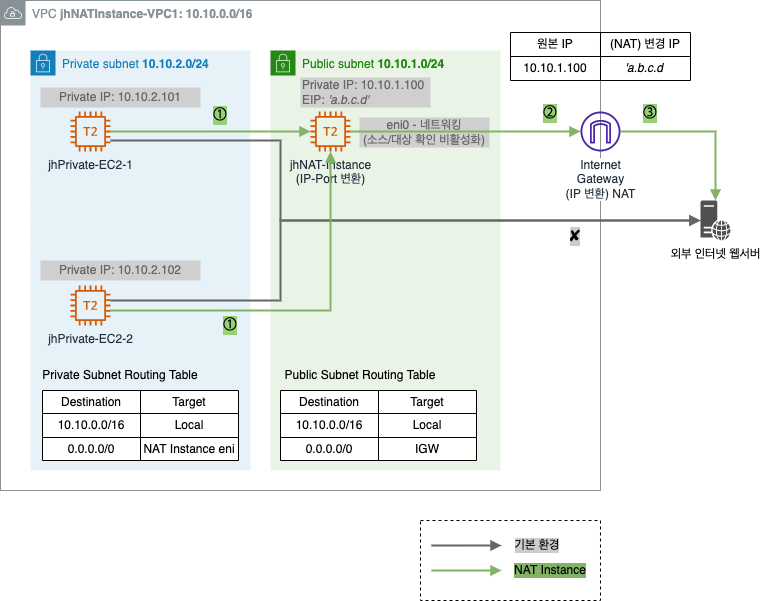

The diagram above was exported from draw.io. Its source (the exported page's mxGraphModel, read from the mxfile embedded in the PNG):
<mxGraphModel dx="1122" dy="896" grid="1" gridSize="10" guides="1" tooltips="1" connect="1" arrows="1" fold="1" page="1" pageScale="1" pageWidth="827" pageHeight="1169" math="0" shadow="0">
  <root>
    <mxCell id="0" />
    <mxCell id="1" parent="0" />
    <mxCell id="DgH2BBAm2wH2bK-wktql-2" value="VPC &lt;b&gt;jhNATInstance-VPC1: 10.10.0.0/16&lt;/b&gt;" style="sketch=0;outlineConnect=0;gradientColor=none;html=1;whiteSpace=wrap;fontSize=12;fontStyle=0;shape=mxgraph.aws4.group;grIcon=mxgraph.aws4.group_vpc;strokeColor=#879196;fillColor=none;verticalAlign=top;align=left;spacingLeft=30;fontColor=#879196;dashed=0;" parent="1" vertex="1">
      <mxGeometry x="80" y="150" width="600" height="490" as="geometry" />
    </mxCell>
    <mxCell id="DgH2BBAm2wH2bK-wktql-3" value="Private subnet &lt;b&gt;10.10.2.0/24&lt;/b&gt;" style="points=[[0,0],[0.25,0],[0.5,0],[0.75,0],[1,0],[1,0.25],[1,0.5],[1,0.75],[1,1],[0.75,1],[0.5,1],[0.25,1],[0,1],[0,0.75],[0,0.5],[0,0.25]];outlineConnect=0;gradientColor=none;html=1;whiteSpace=wrap;fontSize=12;fontStyle=0;container=1;pointerEvents=0;collapsible=0;recursiveResize=0;shape=mxgraph.aws4.group;grIcon=mxgraph.aws4.group_security_group;grStroke=0;strokeColor=#147EBA;fillColor=#E6F2F8;verticalAlign=top;align=left;spacingLeft=30;fontColor=#147EBA;dashed=0;" parent="1" vertex="1">
      <mxGeometry x="110" y="200" width="220" height="420" as="geometry" />
    </mxCell>
    <mxCell id="DgH2BBAm2wH2bK-wktql-8" value="jhPrivate-EC2-2" style="sketch=0;outlineConnect=0;fontColor=#232F3E;gradientColor=none;fillColor=#D45B07;strokeColor=none;dashed=0;verticalLabelPosition=bottom;verticalAlign=top;align=center;html=1;fontSize=12;fontStyle=0;aspect=fixed;pointerEvents=1;shape=mxgraph.aws4.t2_instance;" parent="DgH2BBAm2wH2bK-wktql-3" vertex="1">
      <mxGeometry x="40" y="235" width="40" height="40" as="geometry" />
    </mxCell>
    <mxCell id="DgH2BBAm2wH2bK-wktql-13" value="Private IP: 10.10.2.101" style="text;html=1;strokeColor=none;fillColor=#CFCFCF;align=center;verticalAlign=middle;whiteSpace=wrap;rounded=0;fontColor=#666666;" parent="DgH2BBAm2wH2bK-wktql-3" vertex="1">
      <mxGeometry x="10" y="37" width="160" height="20" as="geometry" />
    </mxCell>
    <mxCell id="DgH2BBAm2wH2bK-wktql-38" value="Private Subnet Routing Table" style="text;html=1;strokeColor=none;fillColor=none;align=center;verticalAlign=middle;whiteSpace=wrap;rounded=0;fontColor=#000000;" parent="DgH2BBAm2wH2bK-wktql-3" vertex="1">
      <mxGeometry y="320" width="180" height="10" as="geometry" />
    </mxCell>
    <mxCell id="bUCj2sxXc7C9fIMTrYXw-15" value="①" style="text;html=1;strokeColor=none;fillColor=none;align=center;verticalAlign=middle;whiteSpace=wrap;rounded=0;fontSize=16;labelBackgroundColor=#97D077;" parent="DgH2BBAm2wH2bK-wktql-3" vertex="1">
      <mxGeometry x="170" y="50" width="40" height="30" as="geometry" />
    </mxCell>
    <mxCell id="bUCj2sxXc7C9fIMTrYXw-16" value="①" style="text;html=1;strokeColor=none;fillColor=none;align=center;verticalAlign=middle;whiteSpace=wrap;rounded=0;fontSize=16;labelBackgroundColor=#97D077;" parent="DgH2BBAm2wH2bK-wktql-3" vertex="1">
      <mxGeometry x="180" y="260" width="40" height="30" as="geometry" />
    </mxCell>
    <mxCell id="DgH2BBAm2wH2bK-wktql-14" value="Private IP: 10.10.2.102" style="text;html=1;strokeColor=none;fillColor=#CFCFCF;align=center;verticalAlign=middle;whiteSpace=wrap;rounded=0;fontColor=#666666;" parent="DgH2BBAm2wH2bK-wktql-3" vertex="1">
      <mxGeometry x="10" y="210" width="160" height="20" as="geometry" />
    </mxCell>
    <mxCell id="DgH2BBAm2wH2bK-wktql-4" value="Public subnet &lt;b&gt;10.10.1.0/24&lt;/b&gt;" style="points=[[0,0],[0.25,0],[0.5,0],[0.75,0],[1,0],[1,0.25],[1,0.5],[1,0.75],[1,1],[0.75,1],[0.5,1],[0.25,1],[0,1],[0,0.75],[0,0.5],[0,0.25]];outlineConnect=0;gradientColor=none;html=1;whiteSpace=wrap;fontSize=12;fontStyle=0;container=1;pointerEvents=0;collapsible=0;recursiveResize=0;shape=mxgraph.aws4.group;grIcon=mxgraph.aws4.group_security_group;grStroke=0;strokeColor=#248814;fillColor=#E9F3E6;verticalAlign=top;align=left;spacingLeft=30;fontColor=#248814;dashed=0;" parent="1" vertex="1">
      <mxGeometry x="350" y="200" width="230" height="420" as="geometry" />
    </mxCell>
    <mxCell id="DgH2BBAm2wH2bK-wktql-50" value="Public Subnet Routing Table" style="text;html=1;strokeColor=none;fillColor=none;align=center;verticalAlign=middle;whiteSpace=wrap;rounded=0;fontColor=#000000;" parent="DgH2BBAm2wH2bK-wktql-4" vertex="1">
      <mxGeometry y="320" width="180" height="10" as="geometry" />
    </mxCell>
    <mxCell id="DgH2BBAm2wH2bK-wktql-11" value="eni0 - 네트워킹&lt;br&gt;(소스/대상 확인 비활성화)" style="text;html=1;strokeColor=none;fillColor=#CFCFCF;align=center;verticalAlign=middle;whiteSpace=wrap;rounded=0;fontColor=#666666;" parent="DgH2BBAm2wH2bK-wktql-4" vertex="1">
      <mxGeometry x="89" y="67" width="130" height="30" as="geometry" />
    </mxCell>
    <mxCell id="bUCj2sxXc7C9fIMTrYXw-2" style="edgeStyle=orthogonalEdgeStyle;rounded=0;orthogonalLoop=1;jettySize=auto;html=1;fillColor=#f5f5f5;strokeColor=#666666;strokeWidth=2;endArrow=block;endFill=1;" parent="1" source="DgH2BBAm2wH2bK-wktql-7" target="bUCj2sxXc7C9fIMTrYXw-1" edge="1">
      <mxGeometry relative="1" as="geometry">
        <Array as="points">
          <mxPoint x="360" y="290" />
          <mxPoint x="360" y="370" />
        </Array>
      </mxGeometry>
    </mxCell>
    <mxCell id="bUCj2sxXc7C9fIMTrYXw-13" style="edgeStyle=orthogonalEdgeStyle;rounded=0;orthogonalLoop=1;jettySize=auto;html=1;strokeWidth=2;endArrow=block;endFill=1;fillColor=#d5e8d4;strokeColor=#82b366;" parent="1" source="DgH2BBAm2wH2bK-wktql-9" target="DgH2BBAm2wH2bK-wktql-10" edge="1">
      <mxGeometry relative="1" as="geometry" />
    </mxCell>
    <mxCell id="DgH2BBAm2wH2bK-wktql-9" value="jhNAT-Instance&lt;br&gt;(IP-Port 변환)" style="sketch=0;outlineConnect=0;fontColor=#232F3E;gradientColor=none;fillColor=#D45B07;strokeColor=none;dashed=0;verticalLabelPosition=bottom;verticalAlign=top;align=center;html=1;fontSize=12;fontStyle=0;aspect=fixed;pointerEvents=1;shape=mxgraph.aws4.t2_instance;" parent="1" vertex="1">
      <mxGeometry x="390" y="261" width="40" height="40" as="geometry" />
    </mxCell>
    <mxCell id="bUCj2sxXc7C9fIMTrYXw-14" style="edgeStyle=orthogonalEdgeStyle;rounded=0;orthogonalLoop=1;jettySize=auto;html=1;strokeWidth=2;endArrow=block;endFill=1;fillColor=#d5e8d4;strokeColor=#82b366;" parent="1" source="DgH2BBAm2wH2bK-wktql-10" target="bUCj2sxXc7C9fIMTrYXw-1" edge="1">
      <mxGeometry relative="1" as="geometry" />
    </mxCell>
    <mxCell id="DgH2BBAm2wH2bK-wktql-10" value="Internet&lt;br&gt;Gateway&lt;br&gt;(IP 변환) NAT" style="sketch=0;outlineConnect=0;fontColor=#232F3E;gradientColor=none;fillColor=#4D27AA;strokeColor=none;dashed=0;verticalLabelPosition=bottom;verticalAlign=top;align=center;html=1;fontSize=12;fontStyle=0;aspect=fixed;pointerEvents=1;shape=mxgraph.aws4.internet_gateway;rounded=0;shadow=0;labelBackgroundColor=default;" parent="1" vertex="1">
      <mxGeometry x="660" y="261" width="40" height="40" as="geometry" />
    </mxCell>
    <mxCell id="DgH2BBAm2wH2bK-wktql-12" value="Private IP: 10.10.1.100&lt;br&gt;EIP: &lt;i&gt;'a.b.c.d'&lt;/i&gt;" style="text;html=1;strokeColor=none;fillColor=#CFCFCF;align=left;verticalAlign=middle;whiteSpace=wrap;rounded=0;fontColor=#666666;" parent="1" vertex="1">
      <mxGeometry x="380" y="227" width="130" height="30" as="geometry" />
    </mxCell>
    <mxCell id="DgH2BBAm2wH2bK-wktql-28" value="" style="shape=table;startSize=0;container=1;collapsible=0;childLayout=tableLayout;fontColor=#000000;" parent="1" vertex="1">
      <mxGeometry x="122" y="540" width="196" height="70" as="geometry" />
    </mxCell>
    <mxCell id="DgH2BBAm2wH2bK-wktql-29" value="" style="shape=tableRow;horizontal=0;startSize=0;swimlaneHead=0;swimlaneBody=0;top=0;left=0;bottom=0;right=0;collapsible=0;dropTarget=0;fillColor=none;points=[[0,0.5],[1,0.5]];portConstraint=eastwest;fontColor=#666666;" parent="DgH2BBAm2wH2bK-wktql-28" vertex="1">
      <mxGeometry width="196" height="23" as="geometry" />
    </mxCell>
    <mxCell id="DgH2BBAm2wH2bK-wktql-30" value="Destination" style="shape=partialRectangle;html=1;whiteSpace=wrap;connectable=0;overflow=hidden;fillColor=none;top=0;left=0;bottom=0;right=0;pointerEvents=1;fontColor=#000000;" parent="DgH2BBAm2wH2bK-wktql-29" vertex="1">
      <mxGeometry width="98" height="23" as="geometry">
        <mxRectangle width="98" height="23" as="alternateBounds" />
      </mxGeometry>
    </mxCell>
    <mxCell id="DgH2BBAm2wH2bK-wktql-31" value="Target" style="shape=partialRectangle;html=1;whiteSpace=wrap;connectable=0;overflow=hidden;fillColor=none;top=0;left=0;bottom=0;right=0;pointerEvents=1;fontColor=#000000;" parent="DgH2BBAm2wH2bK-wktql-29" vertex="1">
      <mxGeometry x="98" width="98" height="23" as="geometry">
        <mxRectangle width="98" height="23" as="alternateBounds" />
      </mxGeometry>
    </mxCell>
    <mxCell id="DgH2BBAm2wH2bK-wktql-32" value="" style="shape=tableRow;horizontal=0;startSize=0;swimlaneHead=0;swimlaneBody=0;top=0;left=0;bottom=0;right=0;collapsible=0;dropTarget=0;fillColor=none;points=[[0,0.5],[1,0.5]];portConstraint=eastwest;fontColor=#666666;" parent="DgH2BBAm2wH2bK-wktql-28" vertex="1">
      <mxGeometry y="23" width="196" height="24" as="geometry" />
    </mxCell>
    <mxCell id="DgH2BBAm2wH2bK-wktql-33" value="10.10.0.0/16" style="shape=partialRectangle;html=1;whiteSpace=wrap;connectable=0;overflow=hidden;fillColor=none;top=0;left=0;bottom=0;right=0;pointerEvents=1;fontColor=#000000;" parent="DgH2BBAm2wH2bK-wktql-32" vertex="1">
      <mxGeometry width="98" height="24" as="geometry">
        <mxRectangle width="98" height="24" as="alternateBounds" />
      </mxGeometry>
    </mxCell>
    <mxCell id="DgH2BBAm2wH2bK-wktql-34" value="Local" style="shape=partialRectangle;html=1;whiteSpace=wrap;connectable=0;overflow=hidden;fillColor=none;top=0;left=0;bottom=0;right=0;pointerEvents=1;fontColor=#000000;" parent="DgH2BBAm2wH2bK-wktql-32" vertex="1">
      <mxGeometry x="98" width="98" height="24" as="geometry">
        <mxRectangle width="98" height="24" as="alternateBounds" />
      </mxGeometry>
    </mxCell>
    <mxCell id="DgH2BBAm2wH2bK-wktql-35" value="" style="shape=tableRow;horizontal=0;startSize=0;swimlaneHead=0;swimlaneBody=0;top=0;left=0;bottom=0;right=0;collapsible=0;dropTarget=0;fillColor=none;points=[[0,0.5],[1,0.5]];portConstraint=eastwest;fontColor=#666666;" parent="DgH2BBAm2wH2bK-wktql-28" vertex="1">
      <mxGeometry y="47" width="196" height="23" as="geometry" />
    </mxCell>
    <mxCell id="DgH2BBAm2wH2bK-wktql-36" value="0.0.0.0/0" style="shape=partialRectangle;html=1;whiteSpace=wrap;connectable=0;overflow=hidden;fillColor=none;top=0;left=0;bottom=0;right=0;pointerEvents=1;fontColor=#000000;" parent="DgH2BBAm2wH2bK-wktql-35" vertex="1">
      <mxGeometry width="98" height="23" as="geometry">
        <mxRectangle width="98" height="23" as="alternateBounds" />
      </mxGeometry>
    </mxCell>
    <mxCell id="DgH2BBAm2wH2bK-wktql-37" value="NAT Instance eni" style="shape=partialRectangle;html=1;whiteSpace=wrap;connectable=0;overflow=hidden;fillColor=none;top=0;left=0;bottom=0;right=0;pointerEvents=1;fontColor=#000000;" parent="DgH2BBAm2wH2bK-wktql-35" vertex="1">
      <mxGeometry x="98" width="98" height="23" as="geometry">
        <mxRectangle width="98" height="23" as="alternateBounds" />
      </mxGeometry>
    </mxCell>
    <mxCell id="DgH2BBAm2wH2bK-wktql-40" value="" style="shape=table;startSize=0;container=1;collapsible=0;childLayout=tableLayout;fontColor=#000000;" parent="1" vertex="1">
      <mxGeometry x="360" y="540" width="196" height="70" as="geometry" />
    </mxCell>
    <mxCell id="DgH2BBAm2wH2bK-wktql-41" value="" style="shape=tableRow;horizontal=0;startSize=0;swimlaneHead=0;swimlaneBody=0;top=0;left=0;bottom=0;right=0;collapsible=0;dropTarget=0;fillColor=none;points=[[0,0.5],[1,0.5]];portConstraint=eastwest;fontColor=#666666;" parent="DgH2BBAm2wH2bK-wktql-40" vertex="1">
      <mxGeometry width="196" height="23" as="geometry" />
    </mxCell>
    <mxCell id="DgH2BBAm2wH2bK-wktql-42" value="Destination" style="shape=partialRectangle;html=1;whiteSpace=wrap;connectable=0;overflow=hidden;fillColor=none;top=0;left=0;bottom=0;right=0;pointerEvents=1;fontColor=#000000;" parent="DgH2BBAm2wH2bK-wktql-41" vertex="1">
      <mxGeometry width="98" height="23" as="geometry">
        <mxRectangle width="98" height="23" as="alternateBounds" />
      </mxGeometry>
    </mxCell>
    <mxCell id="DgH2BBAm2wH2bK-wktql-43" value="Target" style="shape=partialRectangle;html=1;whiteSpace=wrap;connectable=0;overflow=hidden;fillColor=none;top=0;left=0;bottom=0;right=0;pointerEvents=1;fontColor=#000000;" parent="DgH2BBAm2wH2bK-wktql-41" vertex="1">
      <mxGeometry x="98" width="98" height="23" as="geometry">
        <mxRectangle width="98" height="23" as="alternateBounds" />
      </mxGeometry>
    </mxCell>
    <mxCell id="DgH2BBAm2wH2bK-wktql-44" value="" style="shape=tableRow;horizontal=0;startSize=0;swimlaneHead=0;swimlaneBody=0;top=0;left=0;bottom=0;right=0;collapsible=0;dropTarget=0;fillColor=none;points=[[0,0.5],[1,0.5]];portConstraint=eastwest;fontColor=#666666;" parent="DgH2BBAm2wH2bK-wktql-40" vertex="1">
      <mxGeometry y="23" width="196" height="24" as="geometry" />
    </mxCell>
    <mxCell id="DgH2BBAm2wH2bK-wktql-45" value="10.10.0.0/16" style="shape=partialRectangle;html=1;whiteSpace=wrap;connectable=0;overflow=hidden;fillColor=none;top=0;left=0;bottom=0;right=0;pointerEvents=1;fontColor=#000000;" parent="DgH2BBAm2wH2bK-wktql-44" vertex="1">
      <mxGeometry width="98" height="24" as="geometry">
        <mxRectangle width="98" height="24" as="alternateBounds" />
      </mxGeometry>
    </mxCell>
    <mxCell id="DgH2BBAm2wH2bK-wktql-46" value="Local" style="shape=partialRectangle;html=1;whiteSpace=wrap;connectable=0;overflow=hidden;fillColor=none;top=0;left=0;bottom=0;right=0;pointerEvents=1;fontColor=#000000;" parent="DgH2BBAm2wH2bK-wktql-44" vertex="1">
      <mxGeometry x="98" width="98" height="24" as="geometry">
        <mxRectangle width="98" height="24" as="alternateBounds" />
      </mxGeometry>
    </mxCell>
    <mxCell id="DgH2BBAm2wH2bK-wktql-47" value="" style="shape=tableRow;horizontal=0;startSize=0;swimlaneHead=0;swimlaneBody=0;top=0;left=0;bottom=0;right=0;collapsible=0;dropTarget=0;fillColor=none;points=[[0,0.5],[1,0.5]];portConstraint=eastwest;fontColor=#666666;" parent="DgH2BBAm2wH2bK-wktql-40" vertex="1">
      <mxGeometry y="47" width="196" height="23" as="geometry" />
    </mxCell>
    <mxCell id="DgH2BBAm2wH2bK-wktql-48" value="0.0.0.0/0" style="shape=partialRectangle;html=1;whiteSpace=wrap;connectable=0;overflow=hidden;fillColor=none;top=0;left=0;bottom=0;right=0;pointerEvents=1;fontColor=#000000;" parent="DgH2BBAm2wH2bK-wktql-47" vertex="1">
      <mxGeometry width="98" height="23" as="geometry">
        <mxRectangle width="98" height="23" as="alternateBounds" />
      </mxGeometry>
    </mxCell>
    <mxCell id="DgH2BBAm2wH2bK-wktql-49" value="IGW" style="shape=partialRectangle;html=1;whiteSpace=wrap;connectable=0;overflow=hidden;fillColor=none;top=0;left=0;bottom=0;right=0;pointerEvents=1;fontColor=#000000;" parent="DgH2BBAm2wH2bK-wktql-47" vertex="1">
      <mxGeometry x="98" width="98" height="23" as="geometry">
        <mxRectangle width="98" height="23" as="alternateBounds" />
      </mxGeometry>
    </mxCell>
    <mxCell id="DgH2BBAm2wH2bK-wktql-51" value="" style="shape=table;startSize=0;container=1;collapsible=0;childLayout=tableLayout;fontColor=#000000;" parent="1" vertex="1">
      <mxGeometry x="590" y="182" width="180" height="48" as="geometry" />
    </mxCell>
    <mxCell id="DgH2BBAm2wH2bK-wktql-52" value="" style="shape=tableRow;horizontal=0;startSize=0;swimlaneHead=0;swimlaneBody=0;top=0;left=0;bottom=0;right=0;collapsible=0;dropTarget=0;fillColor=none;points=[[0,0.5],[1,0.5]];portConstraint=eastwest;fontColor=#000000;" parent="DgH2BBAm2wH2bK-wktql-51" vertex="1">
      <mxGeometry width="180" height="24" as="geometry" />
    </mxCell>
    <mxCell id="DgH2BBAm2wH2bK-wktql-53" value="원본 IP" style="shape=partialRectangle;html=1;whiteSpace=wrap;connectable=0;overflow=hidden;fillColor=none;top=0;left=0;bottom=0;right=0;pointerEvents=1;fontColor=#000000;" parent="DgH2BBAm2wH2bK-wktql-52" vertex="1">
      <mxGeometry width="90" height="24" as="geometry">
        <mxRectangle width="90" height="24" as="alternateBounds" />
      </mxGeometry>
    </mxCell>
    <mxCell id="DgH2BBAm2wH2bK-wktql-54" value="(NAT) 변경 IP" style="shape=partialRectangle;html=1;whiteSpace=wrap;connectable=0;overflow=hidden;fillColor=none;top=0;left=0;bottom=0;right=0;pointerEvents=1;fontColor=#000000;" parent="DgH2BBAm2wH2bK-wktql-52" vertex="1">
      <mxGeometry x="90" width="90" height="24" as="geometry">
        <mxRectangle width="90" height="24" as="alternateBounds" />
      </mxGeometry>
    </mxCell>
    <mxCell id="DgH2BBAm2wH2bK-wktql-55" value="" style="shape=tableRow;horizontal=0;startSize=0;swimlaneHead=0;swimlaneBody=0;top=0;left=0;bottom=0;right=0;collapsible=0;dropTarget=0;fillColor=none;points=[[0,0.5],[1,0.5]];portConstraint=eastwest;fontColor=#000000;" parent="DgH2BBAm2wH2bK-wktql-51" vertex="1">
      <mxGeometry y="24" width="180" height="24" as="geometry" />
    </mxCell>
    <mxCell id="DgH2BBAm2wH2bK-wktql-56" value="10.10.1.100" style="shape=partialRectangle;html=1;whiteSpace=wrap;connectable=0;overflow=hidden;fillColor=none;top=0;left=0;bottom=0;right=0;pointerEvents=1;fontColor=#000000;" parent="DgH2BBAm2wH2bK-wktql-55" vertex="1">
      <mxGeometry width="90" height="24" as="geometry">
        <mxRectangle width="90" height="24" as="alternateBounds" />
      </mxGeometry>
    </mxCell>
    <mxCell id="DgH2BBAm2wH2bK-wktql-57" value="&lt;i&gt;'a.b.c.d'&lt;/i&gt;" style="shape=partialRectangle;html=1;whiteSpace=wrap;connectable=0;overflow=hidden;fillColor=none;top=0;left=0;bottom=0;right=0;pointerEvents=1;fontColor=#000000;" parent="DgH2BBAm2wH2bK-wktql-55" vertex="1">
      <mxGeometry x="90" width="90" height="24" as="geometry">
        <mxRectangle width="90" height="24" as="alternateBounds" />
      </mxGeometry>
    </mxCell>
    <mxCell id="bUCj2sxXc7C9fIMTrYXw-1" value="외부 인터넷 웹서버" style="sketch=0;pointerEvents=1;shadow=0;dashed=0;html=1;strokeColor=none;fillColor=#505050;labelPosition=center;verticalLabelPosition=bottom;verticalAlign=top;outlineConnect=0;align=center;shape=mxgraph.office.servers.web_server;" parent="1" vertex="1">
      <mxGeometry x="780" y="350" width="30" height="40" as="geometry" />
    </mxCell>
    <mxCell id="bUCj2sxXc7C9fIMTrYXw-3" style="edgeStyle=orthogonalEdgeStyle;rounded=0;orthogonalLoop=1;jettySize=auto;html=1;fillColor=#f5f5f5;strokeColor=#666666;strokeWidth=2;endArrow=block;endFill=1;" parent="1" source="DgH2BBAm2wH2bK-wktql-8" target="bUCj2sxXc7C9fIMTrYXw-1" edge="1">
      <mxGeometry relative="1" as="geometry">
        <Array as="points">
          <mxPoint x="360" y="450" />
          <mxPoint x="360" y="370" />
        </Array>
      </mxGeometry>
    </mxCell>
    <mxCell id="bUCj2sxXc7C9fIMTrYXw-11" style="edgeStyle=orthogonalEdgeStyle;rounded=0;orthogonalLoop=1;jettySize=auto;html=1;strokeWidth=2;endArrow=block;endFill=1;fillColor=#d5e8d4;strokeColor=#82b366;" parent="1" source="DgH2BBAm2wH2bK-wktql-7" target="DgH2BBAm2wH2bK-wktql-9" edge="1">
      <mxGeometry relative="1" as="geometry" />
    </mxCell>
    <mxCell id="DgH2BBAm2wH2bK-wktql-7" value="jhPrivate-EC2-1" style="sketch=0;outlineConnect=0;fontColor=#232F3E;gradientColor=none;fillColor=#D45B07;strokeColor=none;dashed=0;verticalLabelPosition=bottom;verticalAlign=top;align=center;html=1;fontSize=12;fontStyle=0;aspect=fixed;pointerEvents=1;shape=mxgraph.aws4.t2_instance;" parent="1" vertex="1">
      <mxGeometry x="150" y="261" width="40" height="40" as="geometry" />
    </mxCell>
    <mxCell id="bUCj2sxXc7C9fIMTrYXw-6" value="" style="rounded=0;whiteSpace=wrap;html=1;labelBackgroundColor=none;fontColor=#000000;dashed=1;" parent="1" vertex="1">
      <mxGeometry x="500" y="670" width="180" height="80" as="geometry" />
    </mxCell>
    <mxCell id="bUCj2sxXc7C9fIMTrYXw-7" value="" style="endArrow=block;html=1;rounded=0;strokeColor=#666666;strokeWidth=2;endFill=1;fillColor=#f5f5f5;" parent="1" edge="1">
      <mxGeometry width="50" height="50" relative="1" as="geometry">
        <mxPoint x="511" y="695" as="sourcePoint" />
        <mxPoint x="581" y="695" as="targetPoint" />
      </mxGeometry>
    </mxCell>
    <mxCell id="bUCj2sxXc7C9fIMTrYXw-8" value="기본 환경" style="text;html=1;strokeColor=none;fillColor=none;align=center;verticalAlign=middle;whiteSpace=wrap;rounded=0;fontColor=#000000;labelBackgroundColor=#CCCCCC;" parent="1" vertex="1">
      <mxGeometry x="587" y="680" width="60" height="30" as="geometry" />
    </mxCell>
    <mxCell id="bUCj2sxXc7C9fIMTrYXw-9" value="" style="endArrow=block;html=1;rounded=0;strokeColor=#82b366;strokeWidth=2;endFill=1;fillColor=#d5e8d4;" parent="1" edge="1">
      <mxGeometry width="50" height="50" relative="1" as="geometry">
        <mxPoint x="511" y="720" as="sourcePoint" />
        <mxPoint x="581" y="720" as="targetPoint" />
      </mxGeometry>
    </mxCell>
    <mxCell id="bUCj2sxXc7C9fIMTrYXw-10" value="NAT Instance" style="text;html=1;strokeColor=none;fillColor=none;align=center;verticalAlign=middle;whiteSpace=wrap;rounded=0;labelBackgroundColor=#82B366;" parent="1" vertex="1">
      <mxGeometry x="580" y="710" width="100" height="20" as="geometry" />
    </mxCell>
    <mxCell id="bUCj2sxXc7C9fIMTrYXw-12" style="edgeStyle=orthogonalEdgeStyle;rounded=0;orthogonalLoop=1;jettySize=auto;html=1;strokeWidth=2;endArrow=block;endFill=1;fillColor=#d5e8d4;strokeColor=#82b366;" parent="1" source="DgH2BBAm2wH2bK-wktql-8" target="DgH2BBAm2wH2bK-wktql-9" edge="1">
      <mxGeometry relative="1" as="geometry">
        <Array as="points">
          <mxPoint x="410" y="460" />
        </Array>
      </mxGeometry>
    </mxCell>
    <mxCell id="bUCj2sxXc7C9fIMTrYXw-17" value="②" style="text;html=1;strokeColor=none;fillColor=none;align=center;verticalAlign=middle;whiteSpace=wrap;rounded=0;fontSize=16;labelBackgroundColor=#97D077;" parent="1" vertex="1">
      <mxGeometry x="610" y="250" width="40" height="25" as="geometry" />
    </mxCell>
    <mxCell id="bUCj2sxXc7C9fIMTrYXw-18" value="③" style="text;html=1;strokeColor=none;fillColor=none;align=center;verticalAlign=middle;whiteSpace=wrap;rounded=0;fontSize=16;labelBackgroundColor=#97D077;" parent="1" vertex="1">
      <mxGeometry x="710" y="247.5" width="40" height="30" as="geometry" />
    </mxCell>
    <mxCell id="bUCj2sxXc7C9fIMTrYXw-4" value="✘" style="text;html=1;strokeColor=none;fillColor=none;align=center;verticalAlign=middle;whiteSpace=wrap;rounded=0;labelBackgroundColor=#CCCCCC;fontSize=16;" parent="1" vertex="1">
      <mxGeometry x="640" y="376" width="30" height="20" as="geometry" />
    </mxCell>
  </root>
</mxGraphModel>